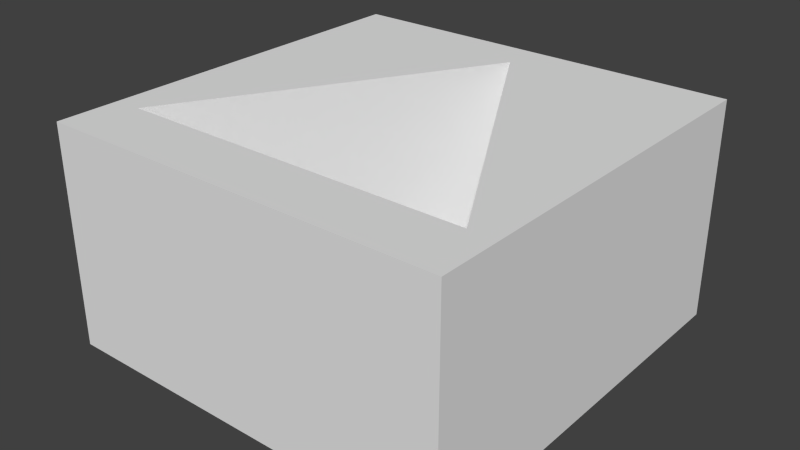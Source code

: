 # Source: triangleBox.blend  (saved by Blender 2.72.0; exported with 4.5.12 LTS)
import bpy
from mathutils import Matrix  # noqa: F401  (used for matrix-valued properties, if any)

bpy.ops.wm.read_factory_settings(use_empty=True)
scene = bpy.context.scene
scene.name = 'Scene'

# ---- collections
col_collection_1 = bpy.data.collections.new('Collection 1'); scene.collection.children.link(col_collection_1)

# ---- world
world_world = bpy.data.worlds.new('World'); scene.world = world_world
world_world.color = (0.05088, 0.05088, 0.05088)
world_world.use_sun_shadow = False
world_world.sun_shadow_jitter_overblur = 0.0
world_world.cycles.sampling_method = 'MANUAL'
world_world.cycles.sample_map_resolution = 256

# ---- meshes
me_cube_001 = bpy.data.meshes.new('Cube.001')
me_cube_001.from_pydata([(-1.0, -1.0, -0.08471), (-1.0, -1.0, 1.0), (-1.0, 1.0, 1.0), (-1.0, 1.0, -0.08471), (1.0, -1.0, -0.08471), (1.0, -1.0, 1.0), (-0.866, -0.6909, 1.0), (0.0, 0.8091, 1.0), (0.866, -0.6909, 1.0), (1.0, 1.0, 1.0), (1.0, 1.0, -0.08471), (-0.866, -0.6909, 0.007066), (0.0, 0.8091, 0.007066), (0.866, -0.6909, 0.007066)], [], [(0, 1, 2, 3), (4, 5, 1, 0), (1, 6, 7, 8, 9, 2), (3, 2, 9, 10), (10, 9, 5, 4), (1, 5, 9, 8, 6), (7, 6, 11, 12), (8, 7, 12, 13), (6, 8, 13, 11), (12, 11, 13), (4, 0, 3, 10)])
me_cube_001.use_remesh_preserve_volume = False
me_cube_001.use_remesh_preserve_attributes = False
me_cube_001.use_mirror_vertex_groups = False
me_cube_001.update()

# ---- objects
ob_cube = bpy.data.objects.new('Cube', me_cube_001)

# ---- transforms, parenting, visibility, modifiers, constraints
ob_cube.location = (0.0, 0.0, 0.0)
ob_cube.lineart.crease_threshold = 0.0

# ---- collection membership
col_collection_1.objects.link(ob_cube)

# ---- scene / render settings (as saved in the file)
scene.frame_start = 1; scene.frame_end = 250; scene.frame_set(1)
scene.render.engine = 'BLENDER_EEVEE_NEXT'
scene.render.resolution_percentage = 50
scene.render.dither_intensity = 0.0
scene.cycles.use_denoising = False
scene.cycles.samples = 10
scene.cycles.sampling_pattern = 'TABULATED_SOBOL'
scene.cycles.light_sampling_threshold = 0.0
scene.cycles.use_adaptive_sampling = False
scene.cycles.use_light_tree = False
scene.cycles.blur_glossy = 0.0
scene.cycles.pixel_filter_type = 'GAUSSIAN'
scene.cycles.sample_clamp_indirect = 0.0
scene.view_settings.view_transform = 'Standard'
bpy.context.view_layer.update()

# ---- added for rendering (the .blend has no active camera and no usable light): camera, sun
cam_auto = bpy.data.cameras.new('AutoCamera')
cam_auto.lens = 50.0
cam_auto.sensor_width = 36.0
cam_auto.clip_end = 1000.0
ob_auto_camera = bpy.data.objects.new('AutoCamera', cam_auto)
scene.collection.objects.link(ob_auto_camera)
ob_auto_camera.location = (2.80277, -3.36333, 2.69986)
ob_auto_camera.rotation_euler = (1.09748, -7.21219e-08, 0.694738)
scene.camera = ob_auto_camera
light_auto_sun = bpy.data.lights.new('AutoSun', 'SUN')
light_auto_sun.energy = 3.0
light_auto_sun.angle = 0.0523599
ob_auto_sun = bpy.data.objects.new('AutoSun', light_auto_sun)
scene.collection.objects.link(ob_auto_sun)
ob_auto_sun.rotation_euler = (0.872665, 0.174533, 0.523599)
bpy.context.view_layer.update()
